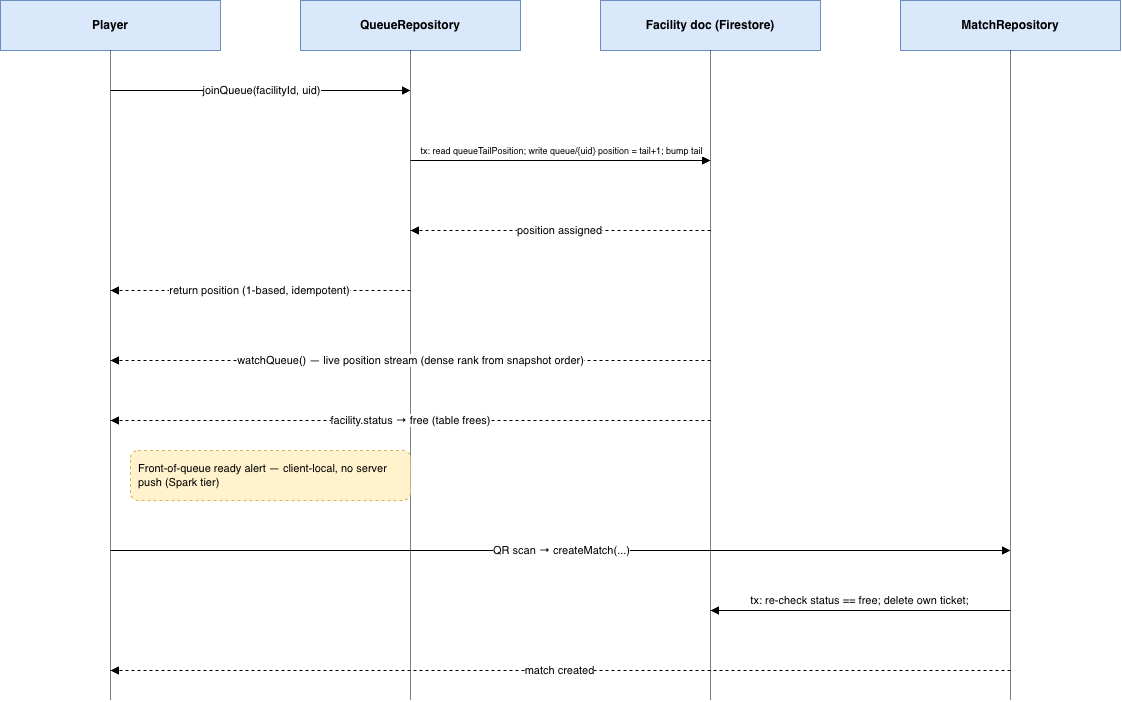

The diagram above was exported from draw.io. Its source (the exported page's mxGraphModel, read from the mxfile embedded in the PNG):
<mxGraphModel dx="1416" dy="921" grid="1" gridSize="10" guides="1" tooltips="1" connect="1" arrows="1" fold="1" page="1" pageScale="1" pageWidth="1180" pageHeight="740" math="0" shadow="0">
  <root>
    <mxCell id="0" />
    <mxCell id="1" parent="0" />
    <mxCell id="2" parent="1" style="rounded=0;whiteSpace=wrap;html=1;fillColor=#dae8fc;strokeColor=#6c8ebf;fontStyle=1;" value="Player" vertex="1">
      <mxGeometry height="50" width="220" x="40" y="20" as="geometry" />
    </mxCell>
    <mxCell id="3" parent="1" style="rounded=0;whiteSpace=wrap;html=1;fillColor=#dae8fc;strokeColor=#6c8ebf;fontStyle=1;" value="QueueRepository" vertex="1">
      <mxGeometry height="50" width="220" x="340" y="20" as="geometry" />
    </mxCell>
    <mxCell id="4" parent="1" style="rounded=0;whiteSpace=wrap;html=1;fillColor=#dae8fc;strokeColor=#6c8ebf;fontStyle=1;" value="Facility doc (Firestore)" vertex="1">
      <mxGeometry height="50" width="220" x="640" y="20" as="geometry" />
    </mxCell>
    <mxCell id="5" parent="1" style="rounded=0;whiteSpace=wrap;html=1;fillColor=#dae8fc;strokeColor=#6c8ebf;fontStyle=1;" value="MatchRepository" vertex="1">
      <mxGeometry height="50" width="220" x="940" y="20" as="geometry" />
    </mxCell>
    <mxCell id="6" edge="1" parent="1" style="endArrow=none;dashed=1;strokeColor=#000000;html=1;dashPattern=1 1;">
      <mxGeometry relative="1" as="geometry">
        <mxPoint x="150" y="70" as="sourcePoint" />
        <mxPoint x="150" y="720" as="targetPoint" />
      </mxGeometry>
    </mxCell>
    <mxCell id="7" edge="1" parent="1" style="endArrow=none;dashed=1;strokeColor=#000000;html=1;dashPattern=1 1;">
      <mxGeometry relative="1" as="geometry">
        <mxPoint x="450" y="70" as="sourcePoint" />
        <mxPoint x="450" y="720" as="targetPoint" />
      </mxGeometry>
    </mxCell>
    <mxCell id="8" edge="1" parent="1" style="endArrow=none;dashed=1;strokeColor=#000000;html=1;dashPattern=1 1;">
      <mxGeometry relative="1" as="geometry">
        <mxPoint x="750" y="70" as="sourcePoint" />
        <mxPoint x="750" y="720" as="targetPoint" />
      </mxGeometry>
    </mxCell>
    <mxCell id="9" edge="1" parent="1" style="endArrow=none;dashed=1;strokeColor=#000000;html=1;dashPattern=1 1;">
      <mxGeometry relative="1" as="geometry">
        <mxPoint x="1050" y="70" as="sourcePoint" />
        <mxPoint x="1050" y="720" as="targetPoint" />
      </mxGeometry>
    </mxCell>
    <mxCell id="10" edge="1" parent="1" style="endArrow=block;html=1;fontSize=11;" value="joinQueue(facilityId, uid)">
      <mxGeometry relative="1" as="geometry">
        <mxPoint x="150" y="110" as="sourcePoint" />
        <mxPoint x="450" y="110" as="targetPoint" />
      </mxGeometry>
    </mxCell>
    <mxCell id="11" edge="1" parent="1" style="endArrow=block;html=1;fontSize=11;" value="&lt;font style=&quot;font-size: 9px;&quot;&gt;tx: read queueTailPosition; write queue/{uid} position = tail+1; bump tail&lt;/font&gt;">
      <mxGeometry relative="1" y="10" as="geometry">
        <mxPoint as="offset" />
        <mxPoint x="450" y="180" as="sourcePoint" />
        <mxPoint x="750" y="180" as="targetPoint" />
      </mxGeometry>
    </mxCell>
    <mxCell id="12" edge="1" parent="1" style="endArrow=block;dashed=1;html=1;fontSize=11;" value="position assigned">
      <mxGeometry relative="1" as="geometry">
        <mxPoint x="750" y="250" as="sourcePoint" />
        <mxPoint x="450" y="250" as="targetPoint" />
      </mxGeometry>
    </mxCell>
    <mxCell id="13" edge="1" parent="1" style="endArrow=block;dashed=1;html=1;fontSize=11;" value="return position (1-based, idempotent)">
      <mxGeometry relative="1" as="geometry">
        <mxPoint x="450" y="310" as="sourcePoint" />
        <mxPoint x="150" y="310" as="targetPoint" />
      </mxGeometry>
    </mxCell>
    <mxCell id="14" edge="1" parent="1" style="endArrow=block;dashed=1;html=1;fontSize=11;" value="watchQueue() — live position stream (dense rank from snapshot order)">
      <mxGeometry relative="1" as="geometry">
        <mxPoint x="750" y="380" as="sourcePoint" />
        <mxPoint x="150" y="380" as="targetPoint" />
      </mxGeometry>
    </mxCell>
    <mxCell id="15" edge="1" parent="1" style="endArrow=block;dashed=1;html=1;fontSize=11;" value="facility.status → free (table frees)">
      <mxGeometry relative="1" as="geometry">
        <mxPoint x="750" y="440" as="sourcePoint" />
        <mxPoint x="150" y="440" as="targetPoint" />
      </mxGeometry>
    </mxCell>
    <mxCell id="16" parent="1" style="rounded=1;whiteSpace=wrap;html=1;fillColor=#fff2cc;strokeColor=#d6b656;dashed=1;fontSize=11;align=left;spacingLeft=6;" value="Front-of-queue ready alert — client-local, no server push (Spark tier)" vertex="1">
      <mxGeometry height="50" width="280" x="170" y="470" as="geometry" />
    </mxCell>
    <mxCell id="17" edge="1" parent="1" style="endArrow=block;html=1;fontSize=11;" value="QR scan → createMatch(...)">
      <mxGeometry relative="1" as="geometry">
        <mxPoint x="150" y="570" as="sourcePoint" />
        <mxPoint x="1050" y="570" as="targetPoint" />
      </mxGeometry>
    </mxCell>
    <mxCell id="18" edge="1" parent="1" style="endArrow=block;html=1;fontSize=11;" value="tx: re-check status == free; delete own ticket;">
      <mxGeometry relative="1" y="-10" as="geometry">
        <mxPoint as="offset" />
        <mxPoint x="1050" y="630" as="sourcePoint" />
        <mxPoint x="750" y="630" as="targetPoint" />
      </mxGeometry>
    </mxCell>
    <mxCell id="19" edge="1" parent="1" style="endArrow=block;dashed=1;html=1;fontSize=11;" value="match created">
      <mxGeometry relative="1" as="geometry">
        <mxPoint x="1050" y="690" as="sourcePoint" />
        <mxPoint x="150" y="690" as="targetPoint" />
      </mxGeometry>
    </mxCell>
  </root>
</mxGraphModel>